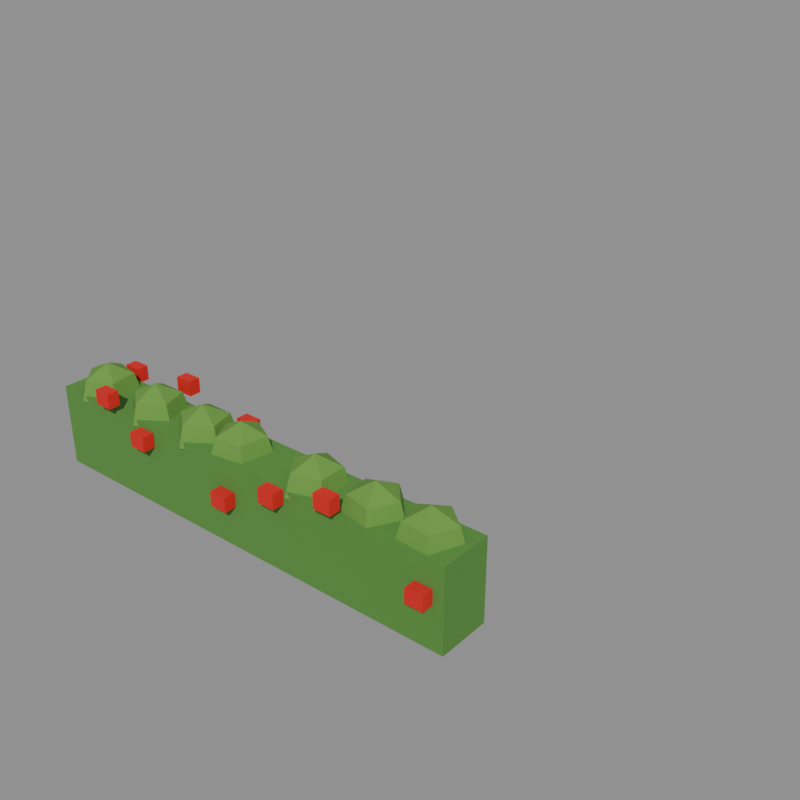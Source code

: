 # Source: fence_5.blend  (saved by Blender 5.2.44; exported with 4.5.12 LTS)
import bpy
from mathutils import Matrix  # noqa: F401  (used for matrix-valued properties, if any)

bpy.ops.wm.read_factory_settings(use_empty=True)
scene = bpy.context.scene
scene.name = 'model'

# ---- collections
col_default = bpy.data.collections.new('default'); scene.collection.children.link(col_default)
col_reference = bpy.data.collections.new('reference'); scene.collection.children.link(col_reference)

# ---- materials (node trees are filled in below, after node groups)
mat_grass = bpy.data.materials.new('grass')
mat_grass.diffuse_color = (0.09463, 0.2633, 0.04696, 1.0)
mat_leaf_light = bpy.data.materials.new('leaf_light')
mat_leaf_light.diffuse_color = (0.1329, 0.3185, 0.05088, 1.0)
mat_signal_red = bpy.data.materials.new('signal_red')
mat_signal_red.diffuse_color = (0.6921, 0.01341, 0.01002, 1.0)

# ---- material node trees
mat_grass.use_nodes = True; mat_grass.node_tree.nodes.clear()
_N = mat_grass.node_tree.nodes; _L = mat_grass.node_tree.links
n0 = _N.new('ShaderNodeBsdfPrincipled'); n0.name = 'Principled BSDF'; n0.location = (-200, 100)
n0.inputs[0].default_value = (0.09463, 0.2633, 0.04696, 1.0)
n0.inputs[2].default_value = 1.0
n0.inputs[10].default_value = 0.005
n1 = _N.new('ShaderNodeOutputMaterial'); n1.name = 'Material Output'; n1.location = (200, 100)
_L.new(n0.outputs[0], n1.inputs[0])
n1.is_active_output = True
mat_leaf_light.use_nodes = True; mat_leaf_light.node_tree.nodes.clear()
_N = mat_leaf_light.node_tree.nodes; _L = mat_leaf_light.node_tree.links
n0 = _N.new('ShaderNodeBsdfPrincipled'); n0.name = 'Principled BSDF'; n0.location = (-200, 100)
n0.inputs[0].default_value = (0.1329, 0.3185, 0.05088, 1.0)
n0.inputs[2].default_value = 1.0
n0.inputs[10].default_value = 0.005
n1 = _N.new('ShaderNodeOutputMaterial'); n1.name = 'Material Output'; n1.location = (200, 100)
_L.new(n0.outputs[0], n1.inputs[0])
n1.is_active_output = True
mat_signal_red.use_nodes = True; mat_signal_red.node_tree.nodes.clear()
_N = mat_signal_red.node_tree.nodes; _L = mat_signal_red.node_tree.links
n0 = _N.new('ShaderNodeBsdfPrincipled'); n0.name = 'Principled BSDF'; n0.location = (-200, 100)
n0.inputs[0].default_value = (0.6921, 0.01341, 0.01002, 1.0)
n0.inputs[2].default_value = 1.0
n0.inputs[10].default_value = 0.005
n1 = _N.new('ShaderNodeOutputMaterial'); n1.name = 'Material Output'; n1.location = (200, 100)
_L.new(n0.outputs[0], n1.inputs[0])
n1.is_active_output = True

# ---- meshes
me_fence_5 = bpy.data.meshes.new('fence_5')
me_fence_5.from_pydata([(0.2, 0.3, 0.0), (15.8, 0.3, 0.0), (15.8, 2.1, 0.0), (0.2, 2.1, 0.0), (0.2, 0.3, 2.8), (15.8, 0.3, 2.8), (15.8, 2.1, 2.8), (0.2, 2.1, 2.8), (2.15, 1.876, 2.6), (0.9979, 2.11, 2.6), (0.419, 1.087, 2.6), (1.213, 0.2201, 2.6), (2.283, 0.7076, 2.6), (2.002, 1.74, 3.3), (1.081, 1.928, 3.3), (0.6178, 1.109, 3.3), (1.253, 0.4161, 3.3), (2.109, 0.8061, 3.3), (1.413, 1.2, 3.7), (4.367, 2.009, 2.6), (3.191, 2.009, 2.6), (2.828, 0.891, 2.6), (3.779, 0.2, 2.6), (4.73, 0.891, 2.6), (4.249, 1.847, 3.3), (3.309, 1.847, 3.3), (3.018, 0.9528, 3.3), (3.779, 0.4, 3.3), (4.54, 0.9528, 3.3), (3.779, 1.2, 3.7), (6.567, 1.997, 2.6), (5.392, 2.021, 2.6), (5.006, 0.9102, 2.6), (5.943, 0.2002, 2.6), (6.908, 0.8719, 2.6), (6.447, 1.838, 3.3), (5.506, 1.857, 3.3), (5.198, 0.9682, 3.3), (5.947, 0.4002, 3.3), (6.719, 0.9375, 3.3), (5.963, 1.2, 3.7), (8.517, 1.649, 2.6), (7.472, 2.189, 2.6), (6.636, 1.362, 2.6), (7.164, 0.3116, 2.6), (8.326, 0.4889, 2.6), (8.338, 1.559, 3.3), (7.502, 1.991, 3.3), (6.834, 1.33, 3.3), (7.256, 0.4892, 3.3), (8.186, 0.6311, 3.3), (7.623, 1.2, 3.7), (11.38, 1.804, 2.6), (10.25, 2.144, 2.6), (9.583, 1.179, 2.6), (10.29, 0.2428, 2.6), (11.4, 0.6291, 2.6), (11.22, 1.683, 3.3), (10.32, 1.956, 3.3), (9.783, 1.183, 3.3), (10.35, 0.4342, 3.3), (11.24, 0.7432, 3.3), (10.58, 1.2, 3.7), (13.77, 1.313, 2.6), (12.98, 2.18, 2.6), (11.91, 1.693, 2.6), (12.04, 0.5246, 2.6), (13.19, 0.2899, 2.6), (13.57, 1.29, 3.3), (12.94, 1.984, 3.3), (12.08, 1.594, 3.3), (12.19, 0.6597, 3.3), (13.11, 0.472, 3.3), (12.78, 1.2, 3.7), (15.63, 1.444, 2.6), (14.73, 2.198, 2.6), (13.73, 1.573, 2.6), (14.02, 0.4325, 2.6), (15.19, 0.3531, 2.6), (15.44, 1.395, 3.3), (14.71, 1.998, 3.3), (13.92, 1.498, 3.3), (14.15, 0.586, 3.3), (15.09, 0.5225, 3.3), (14.66, 1.2, 3.7), (1.068, 2.12, 2.684), (1.668, 2.12, 2.684), (1.668, 2.52, 2.684), (1.068, 2.52, 2.684), (1.068, 2.12, 3.184), (1.668, 2.12, 3.184), (1.668, 2.52, 3.184), (1.068, 2.52, 3.184), (2.514, -0.12, 3.085), (3.114, -0.12, 3.085), (3.114, 0.28, 3.085), (2.514, 0.28, 3.085), (2.514, -0.12, 3.585), (3.114, -0.12, 3.585), (3.114, 0.28, 3.585), (2.514, 0.28, 3.585), (3.679, 2.12, 3.045), (4.279, 2.12, 3.045), (4.279, 2.52, 3.045), (3.679, 2.52, 3.045), (3.679, 2.12, 3.545), (4.279, 2.12, 3.545), (4.279, 2.52, 3.545), (3.679, 2.52, 3.545), (4.036, -0.12, 2.131), (4.636, -0.12, 2.131), (4.636, 0.28, 2.131), (4.036, 0.28, 2.131), (4.036, -0.12, 2.631), (4.636, -0.12, 2.631), (4.636, 0.28, 2.631), (4.036, 0.28, 2.631), (6.397, 2.12, 2.498), (6.997, 2.12, 2.498), (6.997, 2.52, 2.498), (6.397, 2.52, 2.498), (6.397, 2.12, 2.998), (6.997, 2.12, 2.998), (6.997, 2.52, 2.998), (6.397, 2.52, 2.998), (7.578, -0.12, 1.426), (8.178, -0.12, 1.426), (8.178, 0.28, 1.426), (7.578, 0.28, 1.426), (7.578, -0.12, 1.926), (8.178, -0.12, 1.926), (8.178, 0.28, 1.926), (7.578, 0.28, 1.926), (8.279, 2.12, 1.693), (8.879, 2.12, 1.693), (8.879, 2.52, 1.693), (8.279, 2.52, 1.693), (8.279, 2.12, 2.193), (8.879, 2.12, 2.193), (8.879, 2.52, 2.193), (8.279, 2.52, 2.193), (9.604, -0.12, 2.348), (10.2, -0.12, 2.348), (10.2, 0.28, 2.348), (9.604, 0.28, 2.348), (9.604, -0.12, 2.848), (10.2, -0.12, 2.848), (10.2, 0.28, 2.848), (9.604, 0.28, 2.848), (10.18, 2.12, 1.633), (10.78, 2.12, 1.633), (10.78, 2.52, 1.633), (10.18, 2.52, 1.633), (10.18, 2.12, 2.133), (10.78, 2.12, 2.133), (10.78, 2.52, 2.133), (10.18, 2.52, 2.133), (11.74, -0.12, 3.033), (12.34, -0.12, 3.033), (12.34, 0.28, 3.033), (11.74, 0.28, 3.033), (11.74, -0.12, 3.533), (12.34, -0.12, 3.533), (12.34, 0.28, 3.533), (11.74, 0.28, 3.533), (13.58, 2.12, 1.519), (14.18, 2.12, 1.519), (14.18, 2.52, 1.519), (13.58, 2.52, 1.519), (13.58, 2.12, 2.019), (14.18, 2.12, 2.019), (14.18, 2.52, 2.019), (13.58, 2.52, 2.019), (14.85, -0.12, 1.478), (15.45, -0.12, 1.478), (15.45, 0.28, 1.478), (14.85, 0.28, 1.478), (14.85, -0.12, 1.978), (15.45, -0.12, 1.978), (15.45, 0.28, 1.978), (14.85, 0.28, 1.978)], [], [(4, 5, 6, 7), (0, 1, 5, 4), (1, 2, 6, 5), (2, 3, 7, 6), (3, 0, 4, 7), (8, 9, 14, 13), (9, 10, 15, 14), (10, 11, 16, 15), (11, 12, 17, 16), (12, 8, 13, 17), (13, 14, 18), (14, 15, 18), (15, 16, 18), (16, 17, 18), (17, 13, 18), (19, 20, 25, 24), (20, 21, 26, 25), (21, 22, 27, 26), (22, 23, 28, 27), (23, 19, 24, 28), (24, 25, 29), (25, 26, 29), (26, 27, 29), (27, 28, 29), (28, 24, 29), (30, 31, 36, 35), (31, 32, 37, 36), (32, 33, 38, 37), (33, 34, 39, 38), (34, 30, 35, 39), (35, 36, 40), (36, 37, 40), (37, 38, 40), (38, 39, 40), (39, 35, 40), (41, 42, 47, 46), (42, 43, 48, 47), (43, 44, 49, 48), (44, 45, 50, 49), (45, 41, 46, 50), (46, 47, 51), (47, 48, 51), (48, 49, 51), (49, 50, 51), (50, 46, 51), (52, 53, 58, 57), (53, 54, 59, 58), (54, 55, 60, 59), (55, 56, 61, 60), (56, 52, 57, 61), (57, 58, 62), (58, 59, 62), (59, 60, 62), (60, 61, 62), (61, 57, 62), (63, 64, 69, 68), (64, 65, 70, 69), (65, 66, 71, 70), (66, 67, 72, 71), (67, 63, 68, 72), (68, 69, 73), (69, 70, 73), (70, 71, 73), (71, 72, 73), (72, 68, 73), (74, 75, 80, 79), (75, 76, 81, 80), (76, 77, 82, 81), (77, 78, 83, 82), (78, 74, 79, 83), (79, 80, 84), (80, 81, 84), (81, 82, 84), (82, 83, 84), (83, 79, 84), (89, 90, 91, 92), (85, 86, 90, 89), (86, 87, 91, 90), (87, 88, 92, 91), (88, 85, 89, 92), (97, 98, 99, 100), (93, 94, 98, 97), (94, 95, 99, 98), (95, 96, 100, 99), (96, 93, 97, 100), (105, 106, 107, 108), (101, 102, 106, 105), (102, 103, 107, 106), (103, 104, 108, 107), (104, 101, 105, 108), (113, 114, 115, 116), (109, 110, 114, 113), (110, 111, 115, 114), (111, 112, 116, 115), (112, 109, 113, 116), (121, 122, 123, 124), (117, 118, 122, 121), (118, 119, 123, 122), (119, 120, 124, 123), (120, 117, 121, 124), (129, 130, 131, 132), (125, 126, 130, 129), (126, 127, 131, 130), (127, 128, 132, 131), (128, 125, 129, 132), (137, 138, 139, 140), (133, 134, 138, 137), (134, 135, 139, 138), (135, 136, 140, 139), (136, 133, 137, 140), (145, 146, 147, 148), (141, 142, 146, 145), (142, 143, 147, 146), (143, 144, 148, 147), (144, 141, 145, 148), (153, 154, 155, 156), (149, 150, 154, 153), (150, 151, 155, 154), (151, 152, 156, 155), (152, 149, 153, 156), (161, 162, 163, 164), (157, 158, 162, 161), (158, 159, 163, 162), (159, 160, 164, 163), (160, 157, 161, 164), (169, 170, 171, 172), (165, 166, 170, 169), (166, 167, 171, 170), (167, 168, 172, 171), (168, 165, 169, 172), (177, 178, 179, 180), (173, 174, 178, 177), (174, 175, 179, 178), (175, 176, 180, 179), (176, 173, 177, 180)])
me_fence_5.polygons.foreach_set('material_index', [0, 0, 0, 0, 0, 1, 1, 1, 1, 1, 1, 1, 1, 1, 1, 1, 1, 1, 1, 1, 1, 1, 1, 1, 1, 1, 1, 1, 1, 1, 1, 1, 1, 1, 1, 1, 1, 1, 1, 1, 1, 1, 1, 1, 1, 1, 1, 1, 1, 1, 1, 1, 1, 1, 1, 1, 1, 1, 1, 1, 1, 1, 1, 1, 1, 1, 1, 1, 1, 1, 1, 1, 1, 1, 1, 2, 2, 2, 2, 2, 2, 2, 2, 2, 2, 2, 2, 2, 2, 2, 2, 2, 2, 2, 2, 2, 2, 2, 2, 2, 2, 2, 2, 2, 2, 2, 2, 2, 2, 2, 2, 2, 2, 2, 2, 2, 2, 2, 2, 2, 2, 2, 2, 2, 2, 2, 2, 2, 2, 2, 2, 2, 2, 2, 2])
me_fence_5.materials.append(mat_grass)
me_fence_5.materials.append(mat_leaf_light)
me_fence_5.materials.append(mat_signal_red)
me_fence_5.update()
me_footprint = bpy.data.meshes.new('footprint')
me_footprint.from_pydata([(0.0, 0.0, 0.0), (16.0, 0.0, 0.0), (16.0, 16.0, 0.0), (0.0, 16.0, 0.0)], [(0, 1), (1, 2), (2, 3), (3, 0)], [])
me_footprint.update()

# ---- objects
ob_fence_5 = bpy.data.objects.new('fence_5', me_fence_5)
ob_footprint = bpy.data.objects.new('footprint', me_footprint)
ob_tile_0_0 = bpy.data.objects.new('tile_0_0', None)
ob_reference_image = bpy.data.objects.new('reference_image', None)

# ---- transforms, parenting, visibility, modifiers, constraints
ob_fence_5.location = (0.0, 0.0, 0.0)
ob_footprint.location = (0.0, 0.0, 0.0)
ob_tile_0_0.location = (0.0, 0.0, 0.0)
ob_reference_image.location = (60.0, -60.0, 20.0)
ob_reference_image.rotation_euler = (1.047, 0.0, 2.356)
ob_reference_image.empty_display_type = 'IMAGE'
ob_reference_image.empty_display_size = 40.0

# ---- collection membership
col_default.objects.link(ob_fence_5)
col_reference.objects.link(ob_footprint)
col_reference.objects.link(ob_tile_0_0)
col_reference.objects.link(ob_reference_image)

# ---- scene / render settings (as saved in the file)
scene.frame_start = 1; scene.frame_end = 250; scene.frame_set(1)
scene.render.engine = 'BLENDER_WORKBENCH'
scene.render.resolution_x = 512
scene.render.resolution_y = 512
scene.render.film_transparent = True
scene.render.bake_bias = 0.0
scene.render.bake_samples = 0
scene.render.compositor_device = 'GPU'
scene.eevee.use_volume_custom_range = False
scene.eevee.fast_gi_thickness_near = 0.1
scene.eevee.fast_gi_thickness_far = 0.0
scene.eevee.ray_tracing_options.screen_trace_thickness = 0.1
bpy.context.view_layer.update()

# ---- added for rendering (the .blend has no active camera and no usable light): camera, sun + grey world if the file has none
cam_auto = bpy.data.cameras.new('AutoCamera')
cam_auto.lens = 50.0
cam_auto.sensor_width = 36.0
cam_auto.clip_end = 1000.0
ob_auto_camera = bpy.data.objects.new('AutoCamera', cam_auto)
scene.collection.objects.link(ob_auto_camera)
ob_auto_camera.location = (29.2911, -17.6093, 18.8829)
ob_auto_camera.rotation_euler = (1.09748, -7.21219e-08, 0.694738)
scene.camera = ob_auto_camera
light_auto_sun = bpy.data.lights.new('AutoSun', 'SUN')
light_auto_sun.energy = 3.0
light_auto_sun.angle = 0.0523599
ob_auto_sun = bpy.data.objects.new('AutoSun', light_auto_sun)
scene.collection.objects.link(ob_auto_sun)
ob_auto_sun.rotation_euler = (0.872665, 0.174533, 0.523599)
if scene.world is None:
    world_auto = bpy.data.worlds.new('AutoWorld')
    world_auto.color = (0.3, 0.3, 0.3)
    scene.world = world_auto
bpy.context.view_layer.update()
